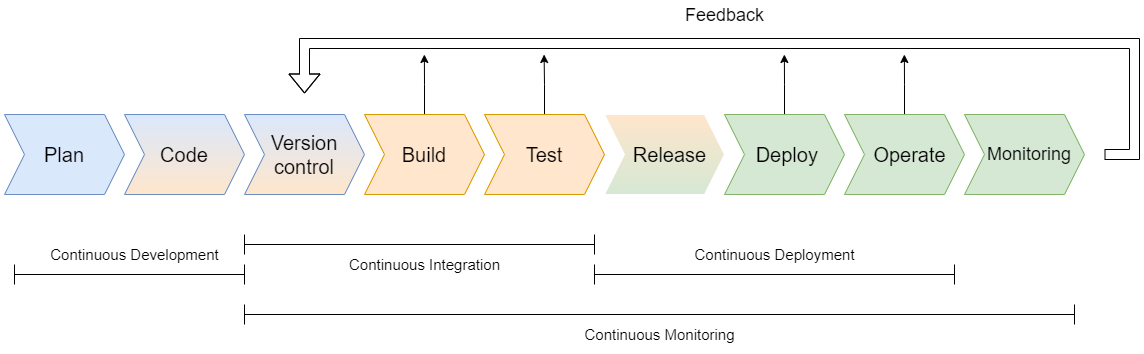

The diagram above was exported from draw.io. Its source (the exported page's mxGraphModel, read from the mxfile embedded in the PNG):
<mxGraphModel dx="1483" dy="881" grid="1" gridSize="10" guides="1" tooltips="1" connect="1" arrows="1" fold="1" page="1" pageScale="1" pageWidth="827" pageHeight="1169" math="0" shadow="0">
  <root>
    <mxCell id="0" />
    <mxCell id="1" parent="0" />
    <mxCell id="alPIm-Sghpecr2su6BeQ-12" value="&lt;font style=&quot;font-size: 20px&quot;&gt;Plan&lt;/font&gt;" style="shape=step;perimeter=stepPerimeter;whiteSpace=wrap;html=1;fixedSize=1;fillColor=#dae8fc;strokeColor=#6c8ebf;" vertex="1" parent="1">
      <mxGeometry x="140" y="300" width="120" height="80" as="geometry" />
    </mxCell>
    <mxCell id="alPIm-Sghpecr2su6BeQ-17" value="&lt;font style=&quot;font-size: 20px&quot;&gt;Code&lt;/font&gt;" style="shape=step;perimeter=stepPerimeter;whiteSpace=wrap;html=1;fixedSize=1;fillColor=#dae8fc;strokeColor=#6c8ebf;gradientColor=#FFE6CC;" vertex="1" parent="1">
      <mxGeometry x="260" y="300" width="120" height="80" as="geometry" />
    </mxCell>
    <mxCell id="alPIm-Sghpecr2su6BeQ-103" style="edgeStyle=orthogonalEdgeStyle;rounded=0;orthogonalLoop=1;jettySize=auto;html=1;exitX=0.5;exitY=0;exitDx=0;exitDy=0;fontSize=20;" edge="1" parent="1" source="alPIm-Sghpecr2su6BeQ-19">
      <mxGeometry relative="1" as="geometry">
        <mxPoint x="559.8571428571429" y="240" as="targetPoint" />
      </mxGeometry>
    </mxCell>
    <mxCell id="alPIm-Sghpecr2su6BeQ-19" value="&lt;font style=&quot;font-size: 20px&quot;&gt;Build&lt;/font&gt;" style="shape=step;perimeter=stepPerimeter;whiteSpace=wrap;html=1;fixedSize=1;fillColor=#ffe6cc;strokeColor=#d79b00;" vertex="1" parent="1">
      <mxGeometry x="500" y="300" width="120" height="80" as="geometry" />
    </mxCell>
    <mxCell id="alPIm-Sghpecr2su6BeQ-88" style="edgeStyle=orthogonalEdgeStyle;rounded=0;orthogonalLoop=1;jettySize=auto;html=1;exitX=0.5;exitY=0;exitDx=0;exitDy=0;fontSize=20;" edge="1" parent="1" source="alPIm-Sghpecr2su6BeQ-20">
      <mxGeometry relative="1" as="geometry">
        <mxPoint x="679.5882352941178" y="240" as="targetPoint" />
      </mxGeometry>
    </mxCell>
    <mxCell id="alPIm-Sghpecr2su6BeQ-20" value="&lt;font style=&quot;font-size: 20px&quot;&gt;Test&lt;/font&gt;" style="shape=step;perimeter=stepPerimeter;whiteSpace=wrap;html=1;fixedSize=1;fillColor=#ffe6cc;strokeColor=#d79b00;" vertex="1" parent="1">
      <mxGeometry x="620" y="300" width="120" height="80" as="geometry" />
    </mxCell>
    <mxCell id="alPIm-Sghpecr2su6BeQ-21" value="&lt;font style=&quot;font-size: 20px&quot;&gt;&amp;nbsp; Release&lt;/font&gt;" style="shape=step;perimeter=stepPerimeter;whiteSpace=wrap;html=1;fixedSize=1;strokeColor=#FFFFFF;fillColor=#FFE6CC;gradientColor=#D5E8D4;" vertex="1" parent="1">
      <mxGeometry x="740" y="300" width="120" height="80" as="geometry" />
    </mxCell>
    <mxCell id="alPIm-Sghpecr2su6BeQ-105" style="edgeStyle=orthogonalEdgeStyle;rounded=0;orthogonalLoop=1;jettySize=auto;html=1;exitX=0.5;exitY=0;exitDx=0;exitDy=0;fontSize=20;" edge="1" parent="1" source="alPIm-Sghpecr2su6BeQ-22">
      <mxGeometry relative="1" as="geometry">
        <mxPoint x="919.8571428571431" y="240" as="targetPoint" />
      </mxGeometry>
    </mxCell>
    <mxCell id="alPIm-Sghpecr2su6BeQ-22" value="&lt;font style=&quot;font-size: 20px&quot;&gt;&amp;nbsp;Deploy&lt;/font&gt;" style="shape=step;perimeter=stepPerimeter;whiteSpace=wrap;html=1;fixedSize=1;fillColor=#d5e8d4;strokeColor=#82b366;" vertex="1" parent="1">
      <mxGeometry x="860" y="300" width="120" height="80" as="geometry" />
    </mxCell>
    <mxCell id="alPIm-Sghpecr2su6BeQ-109" style="edgeStyle=orthogonalEdgeStyle;rounded=0;orthogonalLoop=1;jettySize=auto;html=1;exitX=0.5;exitY=0;exitDx=0;exitDy=0;fontSize=18;" edge="1" parent="1" source="alPIm-Sghpecr2su6BeQ-23">
      <mxGeometry relative="1" as="geometry">
        <mxPoint x="1039.8571428571431" y="240" as="targetPoint" />
      </mxGeometry>
    </mxCell>
    <mxCell id="alPIm-Sghpecr2su6BeQ-23" value="&lt;font style=&quot;font-size: 20px&quot;&gt;&amp;nbsp; Operate&lt;/font&gt;" style="shape=step;perimeter=stepPerimeter;whiteSpace=wrap;html=1;fixedSize=1;fillColor=#d5e8d4;strokeColor=#82b366;" vertex="1" parent="1">
      <mxGeometry x="980" y="300" width="120" height="80" as="geometry" />
    </mxCell>
    <mxCell id="alPIm-Sghpecr2su6BeQ-58" style="edgeStyle=orthogonalEdgeStyle;rounded=0;orthogonalLoop=1;jettySize=auto;html=1;shape=flexArrow;" edge="1" parent="1">
      <mxGeometry relative="1" as="geometry">
        <mxPoint x="1240" y="340" as="sourcePoint" />
        <mxPoint x="440" y="279" as="targetPoint" />
        <Array as="points">
          <mxPoint x="1270" y="340" />
          <mxPoint x="1270" y="229" />
          <mxPoint x="440" y="229" />
        </Array>
      </mxGeometry>
    </mxCell>
    <mxCell id="alPIm-Sghpecr2su6BeQ-111" value="Feedback" style="edgeLabel;html=1;align=center;verticalAlign=middle;resizable=0;points=[];fontSize=18;" vertex="1" connectable="0" parent="alPIm-Sghpecr2su6BeQ-58">
      <mxGeometry x="0.0408" relative="1" as="geometry">
        <mxPoint x="-20" y="-29" as="offset" />
      </mxGeometry>
    </mxCell>
    <mxCell id="alPIm-Sghpecr2su6BeQ-24" value="&lt;font style=&quot;font-size: 18px&quot;&gt;&amp;nbsp; Monitoring&lt;/font&gt;" style="shape=step;perimeter=stepPerimeter;whiteSpace=wrap;html=1;fixedSize=1;align=center;fillColor=#d5e8d4;strokeColor=#82b366;" vertex="1" parent="1">
      <mxGeometry x="1100" y="300" width="120" height="80" as="geometry" />
    </mxCell>
    <mxCell id="alPIm-Sghpecr2su6BeQ-31" value="" style="shape=crossbar;whiteSpace=wrap;html=1;rounded=1;" vertex="1" parent="1">
      <mxGeometry x="150" y="450" width="230" height="20" as="geometry" />
    </mxCell>
    <mxCell id="alPIm-Sghpecr2su6BeQ-33" value="&lt;font style=&quot;font-size: 15px&quot;&gt;Continuous Development&lt;/font&gt;" style="text;html=1;align=center;verticalAlign=middle;resizable=0;points=[];autosize=1;strokeColor=none;fillColor=none;strokeWidth=10;" vertex="1" parent="1">
      <mxGeometry x="180" y="430" width="180" height="20" as="geometry" />
    </mxCell>
    <mxCell id="alPIm-Sghpecr2su6BeQ-35" value="" style="shape=crossbar;whiteSpace=wrap;html=1;rounded=1;" vertex="1" parent="1">
      <mxGeometry x="380" y="420" width="350" height="20" as="geometry" />
    </mxCell>
    <mxCell id="alPIm-Sghpecr2su6BeQ-43" value="" style="shape=crossbar;whiteSpace=wrap;html=1;rounded=1;" vertex="1" parent="1">
      <mxGeometry x="730" y="450" width="360" height="20" as="geometry" />
    </mxCell>
    <mxCell id="alPIm-Sghpecr2su6BeQ-45" value="&lt;font style=&quot;font-size: 15px&quot;&gt;Continuous Deployment&lt;/font&gt;" style="text;html=1;align=center;verticalAlign=middle;resizable=0;points=[];autosize=1;strokeColor=none;fillColor=none;strokeWidth=10;" vertex="1" parent="1">
      <mxGeometry x="820" y="430" width="180" height="20" as="geometry" />
    </mxCell>
    <mxCell id="alPIm-Sghpecr2su6BeQ-47" value="" style="shape=crossbar;whiteSpace=wrap;html=1;rounded=1;gradientColor=#ffffff;" vertex="1" parent="1">
      <mxGeometry x="380" y="490" width="830" height="20" as="geometry" />
    </mxCell>
    <mxCell id="alPIm-Sghpecr2su6BeQ-48" value="&lt;font style=&quot;font-size: 15px&quot;&gt;Continuous Monitoring&lt;/font&gt;" style="text;html=1;align=center;verticalAlign=middle;resizable=0;points=[];autosize=1;strokeColor=none;fillColor=none;strokeWidth=10;" vertex="1" parent="1">
      <mxGeometry x="710" y="510" width="170" height="20" as="geometry" />
    </mxCell>
    <mxCell id="alPIm-Sghpecr2su6BeQ-49" value="&lt;font style=&quot;font-size: 15px&quot;&gt;Continuous Integration&lt;/font&gt;" style="text;html=1;align=center;verticalAlign=middle;resizable=0;points=[];autosize=1;strokeColor=none;fillColor=none;strokeWidth=10;" vertex="1" parent="1">
      <mxGeometry x="475" y="440" width="170" height="20" as="geometry" />
    </mxCell>
    <mxCell id="alPIm-Sghpecr2su6BeQ-99" value="&lt;font style=&quot;font-size: 20px&quot;&gt;Version&lt;br&gt;control&lt;br&gt;&lt;/font&gt;" style="shape=step;perimeter=stepPerimeter;whiteSpace=wrap;html=1;fixedSize=1;fillColor=#dae8fc;strokeColor=#6c8ebf;gradientColor=#FFE6CC;" vertex="1" parent="1">
      <mxGeometry x="380" y="300" width="120" height="80" as="geometry" />
    </mxCell>
  </root>
</mxGraphModel>